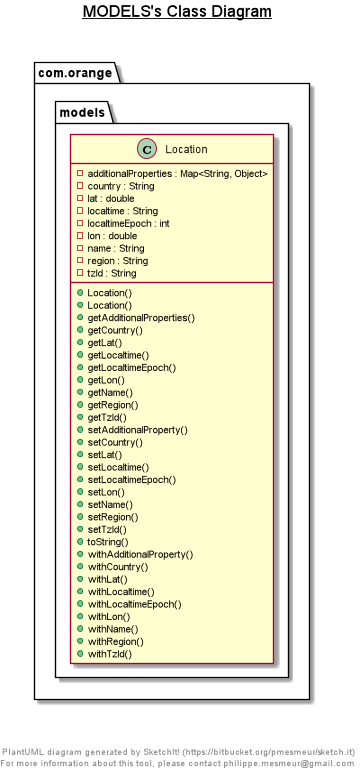

The diagram above was rendered by PlantUML. Its source (embedded in the PNG):
@startuml

title __MODELS's Class Diagram__\n

  namespace com.orange {
    namespace models {
      class com.orange.models.Astro {
          - additionalProperties : Map<String, Object>
          - moonIllumination : String
          - moonPhase : String
          - moonrise : String
          - moonset : String
          - sunrise : String
          - sunset : String
          + Astro()
          + Astro()
          + getAdditionalProperties()
          + getMoonIllumination()
          + getMoonPhase()
          + getMoonrise()
          + getMoonset()
          + getSunrise()
          + getSunset()
          + setAdditionalProperty()
          + setMoonIllumination()
          + setMoonPhase()
          + setMoonrise()
          + setMoonset()
          + setSunrise()
          + setSunset()
          + toString()
          + withAdditionalProperty()
          + withMoonIllumination()
          + withMoonPhase()
          + withMoonrise()
          + withMoonset()
          + withSunrise()
          + withSunset()
      }
    }
  }
  

  namespace com.orange {
    namespace models {
      class com.orange.models.Condition {
          - additionalProperties : Map<String, Object>
          - code : int
          - icon : String
          - text : String
          + Condition()
          + Condition()
          + getAdditionalProperties()
          + getCode()
          + getIcon()
          + getText()
          + setAdditionalProperty()
          + setCode()
          + setIcon()
          + setText()
          + toString()
          + withAdditionalProperty()
          + withCode()
          + withIcon()
          + withText()
      }
    }
  }
  

  namespace com.orange {
    namespace models {
      class com.orange.models.Condition_ {
          - additionalProperties : Map<String, Object>
          - code : int
          - icon : String
          - text : String
          + Condition_()
          + Condition_()
          + getAdditionalProperties()
          + getCode()
          + getIcon()
          + getText()
          + setAdditionalProperty()
          + setCode()
          + setIcon()
          + setText()
          + toString()
          + withAdditionalProperty()
          + withCode()
          + withIcon()
          + withText()
      }
    }
  }


  namespace com.orange {
    namespace models {
      class com.orange.models.Condition__ {
          - additionalProperties : Map<String, Object>
          - code : int
          - icon : String
          - text : String
          + Condition__()
          + Condition__()
          + getAdditionalProperties()
          + getCode()
          + getIcon()
          + getText()
          + setAdditionalProperty()
          + setCode()
          + setIcon()
          + setText()
          + toString()
          + withAdditionalProperty()
          + withCode()
          + withIcon()
          + withText()
      }
    }
  }
  

  namespace com.orange {
    namespace models {
      class com.orange.models.Current {
          - additionalProperties : Map<String, Object>
          - cloud : int
          - feelslikeC : double
          - feelslikeF : double
          - gustKph : double
          - gustMph : double
          - humidity : int
          - isDay : int
          - lastUpdated : String
          - lastUpdatedEpoch : int
          - precipIn : int
          - precipMm : int
          - pressureIn : double
          - pressureMb : int
          - tempC : double
          - tempF : int
          - uv : int
          - visKm : double
          - visMiles : int
          - windDegree : int
          - windDir : String
          - windKph : double
          - windMph : double
          + Current()
          + Current()
          + getAdditionalProperties()
          + getCloud()
          + getCondition()
          + getFeelslikeC()
          + getFeelslikeF()
          + getGustKph()
          + getGustMph()
          + getHumidity()
          + getIsDay()
          + getLastUpdated()
          + getLastUpdatedEpoch()
          + getPrecipIn()
          + getPrecipMm()
          + getPressureIn()
          + getPressureMb()
          + getTempC()
          + getTempF()
          + getUv()
          + getVisKm()
          + getVisMiles()
          + getWindDegree()
          + getWindDir()
          + getWindKph()
          + getWindMph()
          + setAdditionalProperty()
          + setCloud()
          + setCondition()
          + setFeelslikeC()
          + setFeelslikeF()
          + setGustKph()
          + setGustMph()
          + setHumidity()
          + setIsDay()
          + setLastUpdated()
          + setLastUpdatedEpoch()
          + setPrecipIn()
          + setPrecipMm()
          + setPressureIn()
          + setPressureMb()
          + setTempC()
          + setTempF()
          + setUv()
          + setVisKm()
          + setVisMiles()
          + setWindDegree()
          + setWindDir()
          + setWindKph()
          + setWindMph()
          + toString()
          + withAdditionalProperty()
          + withCloud()
          + withCondition()
          + withFeelslikeC()
          + withFeelslikeF()
          + withGustKph()
          + withGustMph()
          + withHumidity()
          + withIsDay()
          + withLastUpdated()
          + withLastUpdatedEpoch()
          + withPrecipIn()
          + withPrecipMm()
          + withPressureIn()
          + withPressureMb()
          + withTempC()
          + withTempF()
          + withUv()
          + withVisKm()
          + withVisMiles()
          + withWindDegree()
          + withWindDir()
          + withWindKph()
          + withWindMph()
      }
    }
  }
  

  namespace com.orange {
    namespace models {
      class com.orange.models.Day {
          - additionalProperties : Map<String, Object>
          - avghumidity : int
          - avgtempC : double
          - avgtempF : double
          - avgvisKm : double
          - avgvisMiles : int
          - dailyChanceOfRain : String
          - dailyChanceOfSnow : String
          - dailyWillItRain : int
          - dailyWillItSnow : int
          - maxtempC : double
          - maxtempF : double
          - maxwindKph : double
          - maxwindMph : double
          - mintempC : double
          - mintempF : double
          - totalprecipIn : double
          - totalprecipMm : double
          - uv : int
          + Day()
          + Day()
          + getAdditionalProperties()
          + getAvghumidity()
          + getAvgtempC()
          + getAvgtempF()
          + getAvgvisKm()
          + getAvgvisMiles()
          + getCondition()
          + getDailyChanceOfRain()
          + getDailyChanceOfSnow()
          + getDailyWillItRain()
          + getDailyWillItSnow()
          + getMaxtempC()
          + getMaxtempF()
          + getMaxwindKph()
          + getMaxwindMph()
          + getMintempC()
          + getMintempF()
          + getTotalprecipIn()
          + getTotalprecipMm()
          + getUv()
          + setAdditionalProperty()
          + setAvghumidity()
          + setAvgtempC()
          + setAvgtempF()
          + setAvgvisKm()
          + setAvgvisMiles()
          + setCondition()
          + setDailyChanceOfRain()
          + setDailyChanceOfSnow()
          + setDailyWillItRain()
          + setDailyWillItSnow()
          + setMaxtempC()
          + setMaxtempF()
          + setMaxwindKph()
          + setMaxwindMph()
          + setMintempC()
          + setMintempF()
          + setTotalprecipIn()
          + setTotalprecipMm()
          + setUv()
          + toString()
          + withAdditionalProperty()
          + withAvghumidity()
          + withAvgtempC()
          + withAvgtempF()
          + withAvgvisKm()
          + withAvgvisMiles()
          + withCondition()
          + withDailyChanceOfRain()
          + withDailyChanceOfSnow()
          + withDailyWillItRain()
          + withDailyWillItSnow()
          + withMaxtempC()
          + withMaxtempF()
          + withMaxwindKph()
          + withMaxwindMph()
          + withMintempC()
          + withMintempF()
          + withTotalprecipIn()
          + withTotalprecipMm()
          + withUv()
      }
    }
  }


  namespace com.orange {
    namespace models {
      class com.orange.models.Forecast {
          - additionalProperties : Map<String, Object>
          - forecastday : List<Forecastday>
          + Forecast()
          + Forecast()
          + getAdditionalProperties()
          + getForecastday()
          + setAdditionalProperty()
          + setForecastday()
          + toString()
          + withAdditionalProperty()
          + withForecastday()
      }
    }
  }
  

  namespace com.orange {
    namespace models {
      class com.orange.models.Forecastday {
          - additionalProperties : Map<String, Object>
          - date : String
          - dateEpoch : int
          - hour : List<Hour>
          + Forecastday()
          + Forecastday()
          + getAdditionalProperties()
          + getAstro()
          + getDate()
          + getDateEpoch()
          + getDay()
          + getHour()
          + setAdditionalProperty()
          + setAstro()
          + setDate()
          + setDateEpoch()
          + setDay()
          + setHour()
          + toString()
          + withAdditionalProperty()
          + withAstro()
          + withDate()
          + withDateEpoch()
          + withDay()
          + withHour()
      }
    }
  }
  

  namespace com.orange {
    namespace models {
      class com.orange.models.Hour {
          - additionalProperties : Map<String, Object>
          - chanceOfRain : String
          - chanceOfSnow : String
          - cloud : int
          - dewpointC : double
          - dewpointF : double
          - feelslikeC : double
          - feelslikeF : double
          - gustKph : double
          - gustMph : double
          - heatindexC : double
          - heatindexF : double
          - humidity : int
          - isDay : int
          - precipIn : double
          - precipMm : double
          - pressureIn : double
          - pressureMb : int
          - tempC : double
          - tempF : double
          - time : String
          - timeEpoch : int
          - uv : int
          - visKm : int
          - visMiles : int
          - willItRain : int
          - willItSnow : int
          - windDegree : int
          - windDir : String
          - windKph : double
          - windMph : double
          - windchillC : double
          - windchillF : double
          + Hour()
          + Hour()
          + getAdditionalProperties()
          + getChanceOfRain()
          + getChanceOfSnow()
          + getCloud()
          + getCondition()
          + getDewpointC()
          + getDewpointF()
          + getFeelslikeC()
          + getFeelslikeF()
          + getGustKph()
          + getGustMph()
          + getHeatindexC()
          + getHeatindexF()
          + getHumidity()
          + getIsDay()
          + getPrecipIn()
          + getPrecipMm()
          + getPressureIn()
          + getPressureMb()
          + getTempC()
          + getTempF()
          + getTime()
          + getTimeEpoch()
          + getUv()
          + getVisKm()
          + getVisMiles()
          + getWillItRain()
          + getWillItSnow()
          + getWindDegree()
          + getWindDir()
          + getWindKph()
          + getWindMph()
          + getWindchillC()
          + getWindchillF()
          + setAdditionalProperty()
          + setChanceOfRain()
          + setChanceOfSnow()
          + setCloud()
          + setCondition()
          + setDewpointC()
          + setDewpointF()
          + setFeelslikeC()
          + setFeelslikeF()
          + setGustKph()
          + setGustMph()
          + setHeatindexC()
          + setHeatindexF()
          + setHumidity()
          + setIsDay()
          + setPrecipIn()
          + setPrecipMm()
          + setPressureIn()
          + setPressureMb()
          + setTempC()
          + setTempF()
          + setTime()
          + setTimeEpoch()
          + setUv()
          + setVisKm()
          + setVisMiles()
          + setWillItRain()
          + setWillItSnow()
          + setWindDegree()
          + setWindDir()
          + setWindKph()
          + setWindMph()
          + setWindchillC()
          + setWindchillF()
          + toString()
          + withAdditionalProperty()
          + withChanceOfRain()
          + withChanceOfSnow()
          + withCloud()
          + withCondition()
          + withDewpointC()
          + withDewpointF()
          + withFeelslikeC()
          + withFeelslikeF()
          + withGustKph()
          + withGustMph()
          + withHeatindexC()
          + withHeatindexF()
          + withHumidity()
          + withIsDay()
          + withPrecipIn()
          + withPrecipMm()
          + withPressureIn()
          + withPressureMb()
          + withTempC()
          + withTempF()
          + withTime()
          + withTimeEpoch()
          + withUv()
          + withVisKm()
          + withVisMiles()
          + withWillItRain()
          + withWillItSnow()
          + withWindDegree()
          + withWindDir()
          + withWindKph()
          + withWindMph()
          + withWindchillC()
          + withWindchillF()
      }
    }
  }
  

  namespace com.orange {
    namespace models {
      class com.orange.models.Location {
          - additionalProperties : Map<String, Object>
          - country : String
          - lat : double
          - localtime : String
          - localtimeEpoch : int
          - lon : double
          - name : String
          - region : String
          - tzId : String
          + Location()
          + Location()
          + getAdditionalProperties()
          + getCountry()
          + getLat()
          + getLocaltime()
          + getLocaltimeEpoch()
          + getLon()
          + getName()
          + getRegion()
          + getTzId()
          + setAdditionalProperty()
          + setCountry()
          + setLat()
          + setLocaltime()
          + setLocaltimeEpoch()
          + setLon()
          + setName()
          + setRegion()
          + setTzId()
          + toString()
          + withAdditionalProperty()
          + withCountry()
          + withLat()
          + withLocaltime()
          + withLocaltimeEpoch()
          + withLon()
          + withName()
          + withRegion()
          + withTzId()
      }
    }
  }
  

  com.orange.models.Current o-- com.orange.models.Condition : condition
  com.orange.models.Day o-- com.orange.models.Condition__ : condition
  com.orange.models.Forecastday o-- com.orange.models.Astro : astro
  com.orange.models.Forecastday o-- com.orange.models.Day : day
  com.orange.models.Hour o-- com.orange.models.Condition_ : condition


right footer


PlantUML diagram generated by SketchIt! (https://bitbucket.org/pmesmeur/sketch.it)
For more information about this tool, please contact philippe.mesmeur@gmail.com
endfooter

@enduml